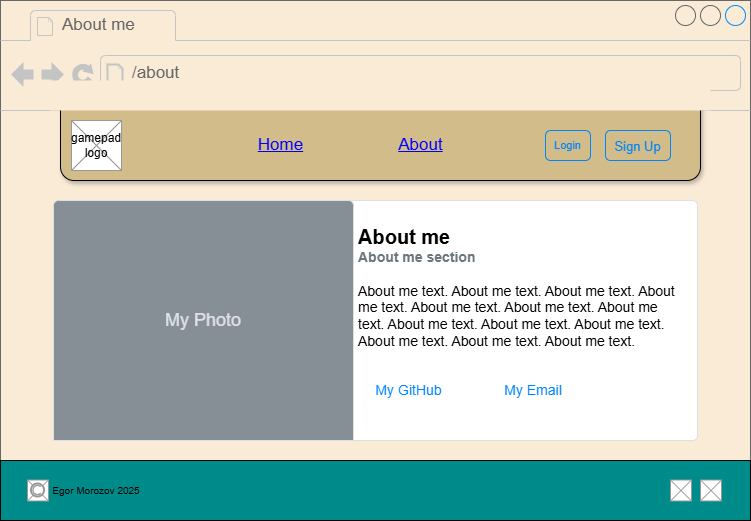

The diagram above was exported from draw.io. Its source (the exported page's mxGraphModel, read from the mxfile embedded in the PNG):
<mxGraphModel dx="1426" dy="751" grid="1" gridSize="10" guides="1" tooltips="1" connect="1" arrows="1" fold="1" page="1" pageScale="1" pageWidth="827" pageHeight="1169" math="0" shadow="0">
  <root>
    <mxCell id="0" />
    <mxCell id="1" parent="0" />
    <mxCell id="aCxjvDlRkDCwCdyV7UMd-1" value="" style="strokeWidth=1;shadow=0;dashed=0;align=center;html=1;shape=mxgraph.mockup.containers.browserWindow;rSize=0;strokeColor=#666666;strokeColor2=#008cff;strokeColor3=#c4c4c4;mainText=,;recursiveResize=0;gradientColor=none;fillColor=light-dark(#faebd7, #ededed);" vertex="1" parent="1">
      <mxGeometry x="39" y="40" width="750" height="520" as="geometry" />
    </mxCell>
    <mxCell id="aCxjvDlRkDCwCdyV7UMd-2" value="" style="rounded=1;whiteSpace=wrap;html=1;shadow=1;fillColor=light-dark(#d1bc8a, #ededed);" vertex="1" parent="aCxjvDlRkDCwCdyV7UMd-1">
      <mxGeometry x="60" y="90" width="640" height="90" as="geometry" />
    </mxCell>
    <mxCell id="aCxjvDlRkDCwCdyV7UMd-3" value="About me" style="strokeWidth=1;shadow=0;dashed=0;align=center;html=1;shape=mxgraph.mockup.containers.anchor;fontSize=17;fontColor=#666666;align=left;whiteSpace=wrap;" vertex="1" parent="aCxjvDlRkDCwCdyV7UMd-1">
      <mxGeometry x="60" y="12" width="110" height="26" as="geometry" />
    </mxCell>
    <mxCell id="aCxjvDlRkDCwCdyV7UMd-4" value="/about" style="strokeWidth=1;shadow=0;dashed=0;align=center;html=1;shape=mxgraph.mockup.containers.anchor;rSize=0;fontSize=17;fontColor=#666666;align=left;" vertex="1" parent="aCxjvDlRkDCwCdyV7UMd-1">
      <mxGeometry x="130" y="60" width="250" height="26" as="geometry" />
    </mxCell>
    <mxCell id="aCxjvDlRkDCwCdyV7UMd-5" style="edgeStyle=orthogonalEdgeStyle;rounded=0;orthogonalLoop=1;jettySize=auto;html=1;exitX=0.5;exitY=1;exitDx=0;exitDy=0;" edge="1" parent="aCxjvDlRkDCwCdyV7UMd-1" source="aCxjvDlRkDCwCdyV7UMd-2" target="aCxjvDlRkDCwCdyV7UMd-2">
      <mxGeometry relative="1" as="geometry" />
    </mxCell>
    <mxCell id="aCxjvDlRkDCwCdyV7UMd-6" style="edgeStyle=orthogonalEdgeStyle;rounded=0;orthogonalLoop=1;jettySize=auto;html=1;exitX=0.5;exitY=1;exitDx=0;exitDy=0;" edge="1" parent="aCxjvDlRkDCwCdyV7UMd-1" source="aCxjvDlRkDCwCdyV7UMd-2" target="aCxjvDlRkDCwCdyV7UMd-2">
      <mxGeometry relative="1" as="geometry" />
    </mxCell>
    <mxCell id="aCxjvDlRkDCwCdyV7UMd-7" value="" style="verticalLabelPosition=bottom;shadow=0;dashed=0;align=center;html=1;verticalAlign=top;strokeWidth=1;shape=mxgraph.mockup.graphics.simpleIcon;strokeColor=#999999;" vertex="1" parent="aCxjvDlRkDCwCdyV7UMd-1">
      <mxGeometry x="71" y="120" width="50" height="50" as="geometry" />
    </mxCell>
    <mxCell id="aCxjvDlRkDCwCdyV7UMd-8" value="" style="rounded=0;whiteSpace=wrap;html=1;glass=0;strokeColor=none;fillColor=light-dark(#faebd7, #ededed);" vertex="1" parent="aCxjvDlRkDCwCdyV7UMd-1">
      <mxGeometry x="50" y="80" width="660" height="30" as="geometry" />
    </mxCell>
    <mxCell id="aCxjvDlRkDCwCdyV7UMd-9" value="gamepad logo" style="text;html=1;whiteSpace=wrap;strokeColor=none;fillColor=none;align=center;verticalAlign=middle;rounded=0;" vertex="1" parent="aCxjvDlRkDCwCdyV7UMd-1">
      <mxGeometry x="66" y="130" width="60" height="30" as="geometry" />
    </mxCell>
    <mxCell id="aCxjvDlRkDCwCdyV7UMd-10" value="Login" style="html=1;shadow=0;dashed=0;shape=mxgraph.bootstrap.rrect;rSize=5;strokeColor=#0085FC;strokeWidth=1;fillColor=none;fontColor=#0085FC;whiteSpace=wrap;align=center;verticalAlign=middle;spacingLeft=0;fontStyle=0;fontSize=11;spacing=5;" vertex="1" parent="aCxjvDlRkDCwCdyV7UMd-1">
      <mxGeometry x="545" y="130" width="45" height="30" as="geometry" />
    </mxCell>
    <mxCell id="aCxjvDlRkDCwCdyV7UMd-11" value="&lt;font style=&quot;font-size: 13px;&quot;&gt;Sign Up&lt;/font&gt;" style="html=1;shadow=0;dashed=0;shape=mxgraph.bootstrap.rrect;rSize=5;strokeColor=#0085FC;strokeWidth=1;fillColor=none;fontColor=#0085FC;whiteSpace=wrap;align=center;verticalAlign=middle;spacingLeft=0;fontStyle=0;fontSize=16;spacing=5;" vertex="1" parent="aCxjvDlRkDCwCdyV7UMd-1">
      <mxGeometry x="605" y="130" width="65" height="30" as="geometry" />
    </mxCell>
    <mxCell id="aCxjvDlRkDCwCdyV7UMd-12" value="Home" style="shape=rectangle;strokeColor=none;fillColor=none;linkText=;fontSize=17;fontColor=#0000ff;fontStyle=4;html=1;align=center;" vertex="1" parent="aCxjvDlRkDCwCdyV7UMd-1">
      <mxGeometry x="205" y="130" width="150" height="30" as="geometry" />
    </mxCell>
    <mxCell id="aCxjvDlRkDCwCdyV7UMd-13" value="About" style="shape=rectangle;strokeColor=none;fillColor=none;linkText=;fontSize=17;fontColor=#0000ff;fontStyle=4;html=1;align=center;" vertex="1" parent="aCxjvDlRkDCwCdyV7UMd-1">
      <mxGeometry x="345" y="130" width="150" height="30" as="geometry" />
    </mxCell>
    <mxCell id="aCxjvDlRkDCwCdyV7UMd-27" value="" style="group" vertex="1" connectable="0" parent="aCxjvDlRkDCwCdyV7UMd-1">
      <mxGeometry y="460" width="750" height="60" as="geometry" />
    </mxCell>
    <mxCell id="aCxjvDlRkDCwCdyV7UMd-28" value="" style="rounded=0;whiteSpace=wrap;html=1;fillColor=light-dark(#008b8b, #ededed);" vertex="1" parent="aCxjvDlRkDCwCdyV7UMd-27">
      <mxGeometry width="750" height="60" as="geometry" />
    </mxCell>
    <mxCell id="aCxjvDlRkDCwCdyV7UMd-29" value="" style="verticalLabelPosition=bottom;shadow=0;dashed=0;align=center;html=1;verticalAlign=top;strokeWidth=1;shape=mxgraph.mockup.graphics.simpleIcon;strokeColor=#999999;fillColor=#FFFFFF;" vertex="1" parent="aCxjvDlRkDCwCdyV7UMd-27">
      <mxGeometry x="27" y="19.5" width="21" height="21" as="geometry" />
    </mxCell>
    <mxCell id="aCxjvDlRkDCwCdyV7UMd-30" value="" style="strokeColor=#999999;verticalLabelPosition=bottom;shadow=0;dashed=0;verticalAlign=top;strokeWidth=2;html=1;shape=mxgraph.mockup.misc.copyrightIcon;fillColor=light-dark(#ffffff, #ededed);" vertex="1" parent="aCxjvDlRkDCwCdyV7UMd-27">
      <mxGeometry x="31" y="23.5" width="13" height="13" as="geometry" />
    </mxCell>
    <mxCell id="aCxjvDlRkDCwCdyV7UMd-31" value="Egor Morozov 2025" style="text;html=1;whiteSpace=wrap;strokeColor=none;fillColor=none;align=center;verticalAlign=middle;rounded=0;fontSize=10;" vertex="1" parent="aCxjvDlRkDCwCdyV7UMd-27">
      <mxGeometry x="36" y="15" width="120" height="30" as="geometry" />
    </mxCell>
    <mxCell id="aCxjvDlRkDCwCdyV7UMd-32" value="" style="verticalLabelPosition=bottom;shadow=0;dashed=0;align=center;html=1;verticalAlign=top;strokeWidth=1;shape=mxgraph.mockup.graphics.simpleIcon;strokeColor=#999999;" vertex="1" parent="aCxjvDlRkDCwCdyV7UMd-27">
      <mxGeometry x="670" y="19.5" width="21" height="21" as="geometry" />
    </mxCell>
    <mxCell id="aCxjvDlRkDCwCdyV7UMd-33" value="" style="verticalLabelPosition=bottom;shadow=0;dashed=0;align=center;html=1;verticalAlign=top;strokeWidth=1;shape=mxgraph.mockup.graphics.simpleIcon;strokeColor=#999999;" vertex="1" parent="aCxjvDlRkDCwCdyV7UMd-27">
      <mxGeometry x="700" y="19.5" width="21" height="21" as="geometry" />
    </mxCell>
    <mxCell id="aCxjvDlRkDCwCdyV7UMd-40" value="" style="group;shadow=1;rounded=1;" vertex="1" connectable="0" parent="aCxjvDlRkDCwCdyV7UMd-1">
      <mxGeometry x="53" y="200" width="644" height="240" as="geometry" />
    </mxCell>
    <mxCell id="aCxjvDlRkDCwCdyV7UMd-37" value="&lt;b&gt;&lt;font style=&quot;font-size: 20px&quot;&gt;About me&lt;/font&gt;&lt;/b&gt;&lt;font color=&quot;#6c767d&quot;&gt;&lt;b&gt;&lt;font style=&quot;font-size: 14px&quot;&gt;&lt;br style=&quot;font-size: 10px&quot;&gt;About me section&lt;br&gt;&lt;/font&gt;&lt;/b&gt;&lt;/font&gt;&lt;br style=&quot;font-size: 14px&quot;&gt;About me text. About me text. About me text. About me text. About me text. About me text. About me text. About me text. About me text. About me text. About me text. About me text. About me text.&amp;nbsp;" style="html=1;shadow=0;dashed=0;shape=mxgraph.bootstrap.rrect;rSize=5;strokeColor=#DFDFDF;html=1;whiteSpace=wrap;fillColor=#ffffff;fontColor=#000000;verticalAlign=top;align=left;spacing=20;fontSize=14;" vertex="1" parent="aCxjvDlRkDCwCdyV7UMd-40">
      <mxGeometry x="285" width="359" height="240" as="geometry" />
    </mxCell>
    <mxCell id="aCxjvDlRkDCwCdyV7UMd-38" value="My GitHub" style="html=1;shadow=0;dashed=0;shape=mxgraph.bootstrap.rrect;rSize=5;perimeter=none;whiteSpace=wrap;fillColor=none;strokeColor=none;fontColor=#0085FC;resizeWidth=1;fontSize=14;align=center;" vertex="1" parent="aCxjvDlRkDCwCdyV7UMd-37">
      <mxGeometry y="1" width="114.87999999999998" height="40" relative="1" as="geometry">
        <mxPoint x="13" y="-70" as="offset" />
      </mxGeometry>
    </mxCell>
    <mxCell id="aCxjvDlRkDCwCdyV7UMd-39" value="My Email" style="html=1;shadow=0;dashed=0;shape=mxgraph.bootstrap.rrect;rSize=5;perimeter=none;whiteSpace=wrap;fillColor=none;strokeColor=none;fontColor=#0085FC;resizeWidth=1;fontSize=14;align=center;" vertex="1" parent="aCxjvDlRkDCwCdyV7UMd-37">
      <mxGeometry y="1" width="143.6" height="40" relative="1" as="geometry">
        <mxPoint x="123" y="-70" as="offset" />
      </mxGeometry>
    </mxCell>
    <mxCell id="aCxjvDlRkDCwCdyV7UMd-36" value="My Photo" style="html=1;shadow=0;dashed=0;shape=mxgraph.bootstrap.topButton;rSize=5;perimeter=none;whiteSpace=wrap;fillColor=#868E96;strokeColor=#DFDFDF;fontColor=#DEE2E6;resizeWidth=1;fontSize=18;" vertex="1" parent="aCxjvDlRkDCwCdyV7UMd-40">
      <mxGeometry width="300" height="240" relative="1" as="geometry">
        <mxPoint as="offset" />
      </mxGeometry>
    </mxCell>
  </root>
</mxGraphModel>